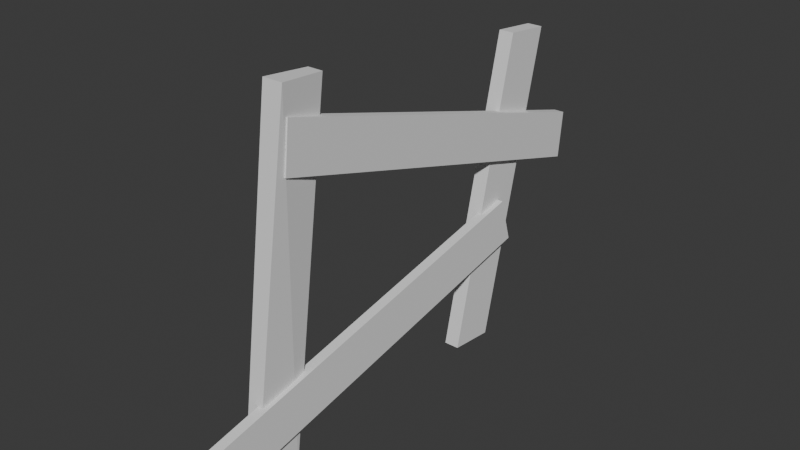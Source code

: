 # Source: fence.blend  (saved by Blender 4.5.90; exported with 4.5.12 LTS)
import bpy
from mathutils import Matrix  # noqa: F401  (used for matrix-valued properties, if any)

bpy.ops.wm.read_factory_settings(use_empty=True)
scene = bpy.context.scene
scene.name = 'Scene'

# ---- collections
col_collection = bpy.data.collections.new('Collection'); scene.collection.children.link(col_collection)

# ---- world
world_world = bpy.data.worlds.new('World'); scene.world = world_world
world_world.use_nodes = True; world_world.node_tree.nodes.clear()
_N = world_world.node_tree.nodes; _L = world_world.node_tree.links
n0 = _N.new('ShaderNodeOutputWorld'); n0.name = 'World Output'; n0.location = (200, 100)
n1 = _N.new('ShaderNodeBackground'); n1.name = 'Background'; n1.location = (-200, 100)
n1.inputs[0].default_value = (0.05088, 0.05088, 0.05088, 1.0)
_L.new(n1.outputs[0], n0.inputs[0])
n0.is_active_output = True
world_world.color = (0.05088, 0.05088, 0.05088)
world_world.sun_shadow_jitter_overblur = 0.0

# ---- meshes
me_cube_001 = bpy.data.meshes.new('Cube.001')
me_cube_001.from_pydata([(-0.1407, -0.7731, -3.159), (-0.1407, 0.09058, 3.25), (-0.1407, 0.1081, -3.25), (-0.1407, 0.9718, 3.159), (0.1407, -0.7731, -3.159), (0.2332, 0.09058, 3.25), (0.1407, 0.1081, -3.25), (0.1407, 0.9718, 3.159)], [], [(0, 1, 3, 2), (2, 3, 7, 6), (6, 7, 5, 4), (4, 5, 1, 0), (2, 6, 4, 0), (7, 3, 1, 5)])
_uv = me_cube_001.uv_layers.new(name='UVMap')
_uv.uv.foreach_set('vector', [0.02073, 0.4767, 0.02754, 0.001094, 0.0927, 3.364e-05, 0.0859, 0.4757, 0.0859, 0.4757, 0.0927, 3.364e-05, 0.1134, 0.0003297, 0.1066, 0.476, 0.08623, 0.4964, 0.1089, 0.9715, 0.04334, 0.9727, 0.02107, 0.4974, 3.367e-05, 0.4764, 3.367e-05, 0.0007004, 0.02754, 0.001094, 0.02073, 0.4767, 0.0859, 0.4757, 0.08623, 0.4964, 0.02107, 0.4974, 0.02073, 0.4767, 0.1089, 0.9715, 0.1114, 0.9921, 0.04667, 1.0, 0.04334, 0.9727])
me_cube_001.update()
me_cube_002 = bpy.data.meshes.new('Cube.002')
me_cube_002.from_pydata([(-0.1407, -0.7731, -3.159), (-0.1407, 0.5817, 2.578), (-0.1407, 0.1081, -3.25), (-0.1407, 1.463, 2.486), (0.1407, -0.7731, -3.159), (0.1407, 0.5817, 2.578), (0.1407, 0.1081, -3.25), (0.1407, 1.463, 2.486)], [], [(0, 1, 3, 2), (2, 3, 7, 6), (6, 7, 5, 4), (4, 5, 1, 0), (2, 6, 4, 0), (7, 3, 1, 5)])
_uv = me_cube_002.uv_layers.new(name='UVMap')
_uv.uv.foreach_set('vector', [0.02283, 0.4797, 0.07346, 0.002459, 0.1456, 0.0008112, 0.09495, 0.4781, 0.09495, 0.4781, 0.1456, 0.0008112, 0.1684, 0.003229, 0.1177, 0.4805, 0.09547, 0.501, 0.1678, 0.9754, 0.09573, 0.977, 0.02335, 0.5026, 4.103e-05, 0.4773, 0.05067, 4.106e-05, 0.07346, 0.002459, 0.02283, 0.4797, 0.09495, 0.4781, 0.09547, 0.501, 0.02335, 0.5026, 0.02283, 0.4797, 0.1678, 0.9754, 0.1684, 0.9983, 0.09625, 1.0, 0.09573, 0.977])
me_cube_002.update()
me_cube_003 = bpy.data.meshes.new('Cube.003')
me_cube_003.from_pydata([(-0.09328, 4.619, -1.496), (-0.09328, -2.578, 0.5817), (-0.09328, 4.71, -0.6144), (-0.09328, -2.486, 1.463), (0.09328, 4.619, -1.496), (0.09328, -2.578, 0.5817), (0.09328, 4.71, -0.6144), (0.09328, -2.486, 1.463)], [], [(0, 1, 3, 2), (2, 3, 7, 6), (6, 7, 5, 4), (4, 5, 1, 0), (2, 6, 4, 0), (7, 3, 1, 5)])
_uv = me_cube_003.uv_layers.new(name='UVMap')
_uv.uv.foreach_set('vector', [0.01219, 0.9986, 0.09362, 0.5109, 0.1521, 0.5102, 0.07067, 0.9979, 0.07067, 0.9979, 0.1521, 0.5102, 0.1642, 0.5123, 0.08281, 1.0, 0.05867, 0.01235, 0.152, 0.4979, 0.09347, 0.4986, 0.0001904, 0.01307, 4.06e-05, 0.9966, 0.08148, 0.5089, 0.09362, 0.5109, 0.01219, 0.9986, 0.05852, 4.049e-05, 0.05867, 0.01235, 0.0001904, 0.01307, 4.052e-05, 0.0007523, 0.152, 0.4979, 0.1521, 0.5102, 0.09362, 0.5109, 0.09347, 0.4986])
me_cube_003.update()
me_cube_004 = bpy.data.meshes.new('Cube.004')
me_cube_004.from_pydata([(-0.09328, 3.211, 0.5119), (-0.09328, -4.047, -0.9913), (-0.09328, 2.954, 1.36), (-0.09328, -4.304, -0.1435), (0.09328, 3.211, 0.5119), (0.09328, -4.047, -0.9913), (0.09328, 2.954, 1.36), (0.09328, -4.304, -0.1435)], [], [(0, 1, 3, 2), (2, 3, 7, 6), (6, 7, 5, 4), (4, 5, 1, 0), (2, 6, 4, 0), (7, 3, 1, 5)])
_uv = me_cube_004.uv_layers.new(name='UVMap')
_uv.uv.foreach_set('vector', [0.01231, 0.4887, 0.05054, 0.0009969, 0.109, 0.0002785, 0.07078, 0.488, 0.07078, 0.488, 0.109, 0.0002785, 0.1213, 0.001241, 0.08305, 0.489, 0.07093, 0.5003, 0.1211, 0.9869, 0.06266, 0.9877, 0.01246, 0.501, 3.483e-05, 0.4878, 0.03826, 3.481e-05, 0.05054, 0.0009969, 0.01231, 0.4887, 0.07078, 0.488, 0.07093, 0.5003, 0.01246, 0.501, 0.01231, 0.4887, 0.1211, 0.9869, 0.1213, 0.9992, 0.06281, 1.0, 0.06266, 0.9877])
me_cube_004.update()

# ---- objects
ob_cube = bpy.data.objects.new('Cube', me_cube_001)
ob_cube_001 = bpy.data.objects.new('Cube.001', me_cube_002)
ob_cube_002 = bpy.data.objects.new('Cube.002', me_cube_003)
ob_cube_003 = bpy.data.objects.new('Cube.003', me_cube_004)

# ---- transforms, parenting, visibility, modifiers, constraints
ob_cube.location = (0.0, 0.0, 2.514)
ob_cube_001.location = (0.0, 5.107, 2.514)
ob_cube_002.location = (0.1521, 2.638, 3.788)
ob_cube_003.location = (0.1521, 2.493, 0.6458)

# ---- collection membership
col_collection.objects.link(ob_cube)
col_collection.objects.link(ob_cube_001)
col_collection.objects.link(ob_cube_002)
col_collection.objects.link(ob_cube_003)

# ---- scene / render settings (as saved in the file)
scene.frame_start = 1; scene.frame_end = 250; scene.frame_set(1)
scene.render.engine = 'BLENDER_EEVEE_NEXT'
bpy.context.view_layer.update()

# ---- added for rendering (the .blend has no active camera and no usable light): camera, sun
cam_auto = bpy.data.cameras.new('AutoCamera')
cam_auto.lens = 50.0
cam_auto.sensor_width = 36.0
cam_auto.clip_end = 1000.0
ob_auto_camera = bpy.data.objects.new('AutoCamera', cam_auto)
scene.collection.objects.link(ob_auto_camera)
ob_auto_camera.location = (10.4499, -9.70879, 10.8324)
ob_auto_camera.rotation_euler = (1.09748, -7.21219e-08, 0.694738)
scene.camera = ob_auto_camera
light_auto_sun = bpy.data.lights.new('AutoSun', 'SUN')
light_auto_sun.energy = 3.0
light_auto_sun.angle = 0.0523599
ob_auto_sun = bpy.data.objects.new('AutoSun', light_auto_sun)
scene.collection.objects.link(ob_auto_sun)
ob_auto_sun.rotation_euler = (0.872665, 0.174533, 0.523599)
bpy.context.view_layer.update()
